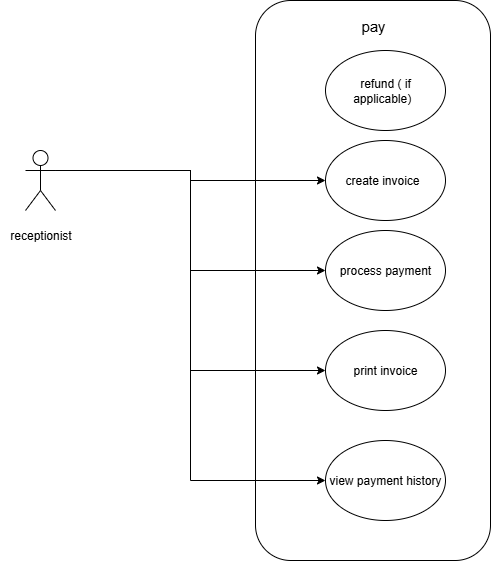

The diagram above was exported from draw.io. Its source (the exported page's mxGraphModel, read from the mxfile embedded in the PNG):
<mxGraphModel dx="1042" dy="561" grid="1" gridSize="10" guides="1" tooltips="1" connect="1" arrows="1" fold="1" page="1" pageScale="1" pageWidth="827" pageHeight="1169" background="#ffffff" math="0" shadow="0">
  <root>
    <mxCell id="0" />
    <mxCell id="1" parent="0" />
    <mxCell id="DPgdgbYeTZ4B2otFUzTw-1" value="" style="rounded=1;whiteSpace=wrap;html=1;" vertex="1" parent="1">
      <mxGeometry x="345" y="100" width="235" height="560" as="geometry" />
    </mxCell>
    <mxCell id="DPgdgbYeTZ4B2otFUzTw-2" style="edgeStyle=orthogonalEdgeStyle;rounded=0;orthogonalLoop=1;jettySize=auto;html=1;exitX=1;exitY=0.3333333333333333;exitDx=0;exitDy=0;exitPerimeter=0;entryX=0;entryY=0.5;entryDx=0;entryDy=0;" edge="1" parent="1" source="DPgdgbYeTZ4B2otFUzTw-3" target="DPgdgbYeTZ4B2otFUzTw-8">
      <mxGeometry relative="1" as="geometry" />
    </mxCell>
    <mxCell id="DPgdgbYeTZ4B2otFUzTw-10" style="edgeStyle=orthogonalEdgeStyle;rounded=0;orthogonalLoop=1;jettySize=auto;html=1;exitX=1;exitY=0.3333333333333333;exitDx=0;exitDy=0;exitPerimeter=0;entryX=0;entryY=0.5;entryDx=0;entryDy=0;" edge="1" parent="1" source="DPgdgbYeTZ4B2otFUzTw-3" target="DPgdgbYeTZ4B2otFUzTw-6">
      <mxGeometry relative="1" as="geometry" />
    </mxCell>
    <mxCell id="DPgdgbYeTZ4B2otFUzTw-11" style="edgeStyle=orthogonalEdgeStyle;rounded=0;orthogonalLoop=1;jettySize=auto;html=1;exitX=1;exitY=0.3333333333333333;exitDx=0;exitDy=0;exitPerimeter=0;entryX=0;entryY=0.5;entryDx=0;entryDy=0;" edge="1" parent="1" source="DPgdgbYeTZ4B2otFUzTw-3" target="DPgdgbYeTZ4B2otFUzTw-7">
      <mxGeometry relative="1" as="geometry" />
    </mxCell>
    <mxCell id="DPgdgbYeTZ4B2otFUzTw-14" style="edgeStyle=orthogonalEdgeStyle;rounded=0;orthogonalLoop=1;jettySize=auto;html=1;exitX=1;exitY=0.3333333333333333;exitDx=0;exitDy=0;exitPerimeter=0;entryX=0;entryY=0.5;entryDx=0;entryDy=0;" edge="1" parent="1" source="DPgdgbYeTZ4B2otFUzTw-3" target="DPgdgbYeTZ4B2otFUzTw-12">
      <mxGeometry relative="1" as="geometry" />
    </mxCell>
    <mxCell id="DPgdgbYeTZ4B2otFUzTw-3" value="" style="shape=umlActor;verticalLabelPosition=bottom;verticalAlign=top;html=1;outlineConnect=0;" vertex="1" parent="1">
      <mxGeometry x="115" y="250" width="30" height="60" as="geometry" />
    </mxCell>
    <mxCell id="DPgdgbYeTZ4B2otFUzTw-4" value="pay" style="text;html=1;align=center;verticalAlign=middle;whiteSpace=wrap;rounded=0;fontSize=15;" vertex="1" parent="1">
      <mxGeometry x="407.5" y="110" width="110" height="30" as="geometry" />
    </mxCell>
    <mxCell id="DPgdgbYeTZ4B2otFUzTw-5" value="refund ( if applicable)&amp;nbsp;&amp;nbsp;" style="ellipse;whiteSpace=wrap;html=1;" vertex="1" parent="1">
      <mxGeometry x="415" y="150" width="120" height="80" as="geometry" />
    </mxCell>
    <mxCell id="DPgdgbYeTZ4B2otFUzTw-6" value="process payment" style="ellipse;whiteSpace=wrap;html=1;" vertex="1" parent="1">
      <mxGeometry x="415" y="330" width="120" height="80" as="geometry" />
    </mxCell>
    <mxCell id="DPgdgbYeTZ4B2otFUzTw-7" value="view payment history" style="ellipse;whiteSpace=wrap;html=1;" vertex="1" parent="1">
      <mxGeometry x="415" y="540" width="120" height="80" as="geometry" />
    </mxCell>
    <mxCell id="DPgdgbYeTZ4B2otFUzTw-8" value="create invoice&lt;span style=&quot;white-space: pre;&quot;&gt;&#09;&lt;/span&gt;" style="ellipse;whiteSpace=wrap;html=1;" vertex="1" parent="1">
      <mxGeometry x="415" y="240" width="120" height="80" as="geometry" />
    </mxCell>
    <mxCell id="DPgdgbYeTZ4B2otFUzTw-9" value="receptionist" style="text;html=1;align=center;verticalAlign=middle;resizable=0;points=[];autosize=1;strokeColor=none;fillColor=none;" vertex="1" parent="1">
      <mxGeometry x="90" y="320" width="80" height="30" as="geometry" />
    </mxCell>
    <mxCell id="DPgdgbYeTZ4B2otFUzTw-12" value="print invoice" style="ellipse;whiteSpace=wrap;html=1;" vertex="1" parent="1">
      <mxGeometry x="415" y="430" width="120" height="80" as="geometry" />
    </mxCell>
  </root>
</mxGraphModel>